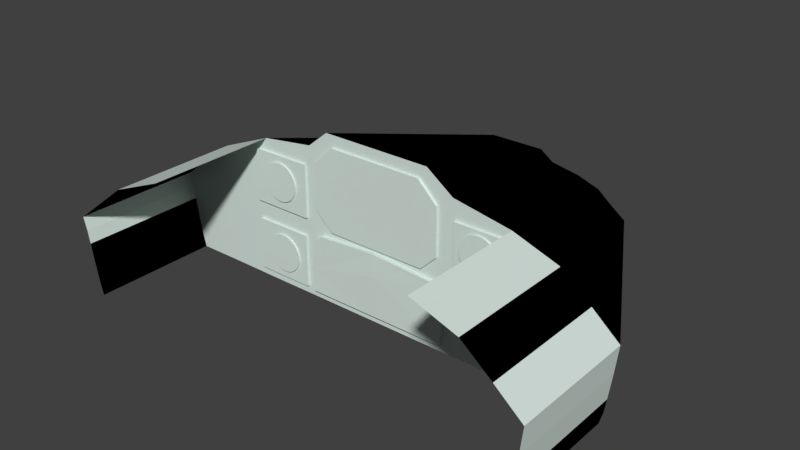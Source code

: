# Source: AndreaCockpit.blend  (saved by Blender 2.78.0; exported with 4.5.12 LTS)
import bpy
from mathutils import Matrix  # noqa: F401  (used for matrix-valued properties, if any)

bpy.ops.wm.read_factory_settings(use_empty=True)
scene = bpy.context.scene
scene.name = 'Scene'

# ---- collections
col_collection_1 = bpy.data.collections.new('Collection 1'); scene.collection.children.link(col_collection_1)

# ---- materials (node trees are filled in below, after node groups)
mat_material = bpy.data.materials.new('Material')
mat_material.alpha_threshold = 0.0
mat_material.use_transparent_shadow = False
mat_material.diffuse_color = (0.6963, 0.8, 0.753, 1.0)
mat_material.roughness = 0.5
mat_material.line_color = (0.0, 0.0, 0.0, 1.0)
mat_outer = bpy.data.materials.new('Outer')
mat_outer.alpha_threshold = 0.0
mat_outer.use_transparent_shadow = False
mat_outer.diffuse_color = (0.0, 0.0, 0.0, 1.0)
mat_outer.roughness = 0.5

# ---- material node trees

# ---- world
world_world = bpy.data.worlds.new('World'); scene.world = world_world
world_world.color = (0.05088, 0.05088, 0.05088)
world_world.use_sun_shadow = False
world_world.sun_shadow_jitter_overblur = 0.0
world_world.cycles.sampling_method = 'MANUAL'

# ---- meshes
me_cube = bpy.data.meshes.new('Cube')
me_cube.from_pydata([(0.4751, 2.482, -0.5135), (0.8965, -0.09243, -0.9178), (-1.095, -0.09243, -0.9176), (-0.5168, 2.482, -0.5134), (0.5917, 2.482, 0.4701), (0.9823, -0.09243, 1.049), (-1.095, -0.09243, 1.075), (-0.4471, 2.482, 0.4828), (0.4149, 2.482, 0.5972), (0.6287, -0.09243, 1.303), (-0.8193, -0.09243, 1.303), (-0.3091, 2.482, 0.5972), (0.9846, -0.09243, -0.8141), (0.9822, -0.09243, -0.2718), (0.981, -0.09243, -0.1235), (1.02, -0.09243, 0.1331), (1.017, -0.09243, 0.7916), (-1.183, -0.09243, -0.8134), (-1.183, -0.09243, -0.2779), (-1.183, -0.09243, -0.1182), (-1.16, -0.09243, 0.1252), (-1.158, -0.09243, 0.8223), (0.9856, 2.482, -0.5129), (1.77, -0.09243, -0.9166), (0.9691, 2.482, 0.4017), (1.737, -0.09243, 0.9126), (1.767, -0.09243, -0.814), (1.764, -0.09243, -0.2729), (1.764, -0.09243, -0.1214), (1.768, -0.09243, 0.1227), (1.764, -0.09243, 0.7896), (1.226, 2.482, -0.5153), (2.251, -0.09243, -0.9214), (1.265, 2.482, 0.2993), (2.328, -0.09243, 0.7077), (2.251, -0.09243, -0.6547), (2.251, -0.09243, -0.388), (2.251, -0.09243, -0.1214), (2.251, -0.09243, 0.1453), (2.245, -0.09243, 0.6101), (1.419, 2.482, -0.5152), (2.636, -0.09243, -0.9212), (1.458, 2.482, 0.142), (2.714, -0.09243, 0.3931), (2.636, -0.09243, -0.707), (2.636, -0.09243, -0.4928), (2.636, -0.09243, -0.2786), (2.636, -0.09243, -0.06441), (2.634, -0.09243, 0.3419), (1.558, 2.482, -0.5162), (2.915, -0.09243, -0.9233), (1.653, 2.482, -0.001666), (3.065, -0.09243, 0.09288), (1.58, 2.482, -0.4329), (1.591, 2.482, -0.3496), (1.603, 2.482, -0.2662), (1.614, 2.482, -0.1829), (1.614, 2.482, -0.01463), (2.96, -0.09243, -0.7566), (2.982, -0.09243, -0.5899), (3.004, -0.09243, -0.4233), (3.026, -0.09243, -0.2566), (-1.81, -0.09243, -0.9195), (-0.8043, 2.482, -0.5144), (-1.81, -0.09243, 0.9769), (-0.8043, 2.482, 0.4339), (-1.959, -0.09243, -0.8134), (-1.959, -0.09243, -0.2763), (-1.959, -0.09243, -0.1196), (-1.96, -0.09243, 0.126), (-1.958, -0.09243, 0.8177), (-2.514, -0.09243, -0.9171), (-1.157, 2.482, -0.5131), (-2.514, -0.09243, 0.6876), (-1.157, 2.482, 0.2892), (-2.514, -0.09243, -0.6619), (-2.514, -0.09243, -0.4066), (-2.514, -0.09243, -0.1514), (-2.514, -0.09243, 0.1038), (-2.514, -0.09243, 0.359), (-3.093, -0.09243, -0.9209), (-1.446, 2.482, -0.515), (-3.297, -0.09243, 0.09288), (-1.548, 2.482, 0.02699), (-3.134, -0.09243, -0.7525), (-3.166, -0.09243, -0.584), (-3.197, -0.09243, -0.4156), (-3.221, -0.09243, -0.2471), (-3.251, -0.09243, -0.07866), (-1.466, 2.482, -0.4308), (-1.482, 2.482, -0.3466), (-1.498, 2.482, -0.2624), (-1.51, 2.482, -0.1781), (-1.525, 2.482, -0.09392), (1.361, -0.09243, 0.7399), (1.411, -0.09243, 0.7351), (1.458, -0.09243, 0.7207), (1.501, -0.09243, 0.6975), (1.539, -0.09243, 0.6662), (1.571, -0.09243, 0.628), (1.594, -0.09243, 0.5845), (1.608, -0.09243, 0.5373), (1.613, -0.09243, 0.4882), (1.608, -0.09243, 0.4391), (1.594, -0.09243, 0.3919), (1.571, -0.09243, 0.3483), (1.539, -0.09243, 0.3102), (1.501, -0.09243, 0.2789), (1.458, -0.09243, 0.2556), (1.411, -0.09243, 0.2413), (1.361, -0.09243, 0.2365), (1.312, -0.09243, 0.2413), (1.265, -0.09243, 0.2556), (1.222, -0.09243, 0.2789), (1.183, -0.09243, 0.3102), (1.152, -0.09243, 0.3483), (1.129, -0.09243, 0.3919), (1.115, -0.09243, 0.4391), (1.11, -0.09243, 0.4882), (1.115, -0.09243, 0.5373), (1.129, -0.09243, 0.5845), (1.152, -0.09243, 0.628), (1.183, -0.09243, 0.6662), (1.222, -0.09243, 0.6975), (1.265, -0.09243, 0.7207), (1.312, -0.09243, 0.7351), (1.361, -0.1439, 0.7399), (1.411, -0.1439, 0.7351), (1.458, -0.1439, 0.7207), (1.501, -0.1439, 0.6975), (1.539, -0.1439, 0.6662), (1.571, -0.1439, 0.628), (1.594, -0.1439, 0.5845), (1.608, -0.1439, 0.5373), (1.613, -0.1439, 0.4882), (1.608, -0.1439, 0.4391), (1.594, -0.1439, 0.3919), (1.571, -0.1439, 0.3483), (1.539, -0.1439, 0.3102), (1.501, -0.1439, 0.2789), (1.458, -0.1439, 0.2556), (1.411, -0.1439, 0.2413), (1.361, -0.1439, 0.2365), (1.312, -0.1439, 0.2413), (1.265, -0.1439, 0.2556), (1.222, -0.1439, 0.2789), (1.183, -0.1439, 0.3102), (1.152, -0.1439, 0.3483), (1.129, -0.1439, 0.3919), (1.115, -0.1439, 0.4391), (1.11, -0.1439, 0.4882), (1.115, -0.1439, 0.5373), (1.129, -0.1439, 0.5845), (1.152, -0.1439, 0.628), (1.183, -0.1439, 0.6662), (1.222, -0.1439, 0.6975), (1.265, -0.1439, 0.7207), (1.312, -0.1439, 0.7351), (1.02, -0.1225, 0.1331), (1.017, -0.1225, 0.7916), (1.768, -0.1225, 0.1227), (1.764, -0.1225, 0.7896), (0.9846, -0.09243, -0.8141), (0.9822, -0.09243, -0.2718), (0.981, -0.09243, -0.1235), (1.767, -0.09243, -0.814), (1.764, -0.09243, -0.2729), (1.764, -0.09243, -0.1214), (0.9846, -0.1225, -0.8141), (0.9822, -0.1225, -0.2718), (0.981, -0.1225, -0.1235), (1.767, -0.1225, -0.814), (1.764, -0.1225, -0.2729), (1.764, -0.1225, -0.1214), (1.514, -0.09243, -0.2725), (1.236, -0.09243, -0.2721), (1.551, -0.09243, -0.3035), (1.582, -0.09243, -0.3413), (1.606, -0.09243, -0.3845), (1.62, -0.09243, -0.4313), (1.625, -0.09243, -0.48), (1.62, -0.09243, -0.5287), (1.606, -0.09243, -0.5755), (1.582, -0.09243, -0.6187), (1.551, -0.09243, -0.6565), (1.514, -0.09243, -0.6876), (1.47, -0.09243, -0.7106), (1.424, -0.09243, -0.7248), (1.375, -0.09243, -0.7296), (1.326, -0.09243, -0.7248), (1.279, -0.09243, -0.7106), (1.236, -0.09243, -0.6876), (1.198, -0.09243, -0.6565), (1.167, -0.09243, -0.6187), (1.144, -0.09243, -0.5755), (1.13, -0.09243, -0.5287), (1.125, -0.09243, -0.48), (1.13, -0.09243, -0.4313), (1.144, -0.09243, -0.3845), (1.167, -0.09243, -0.3413), (1.198, -0.09243, -0.3035), (1.375, -0.09243, -0.2304), (1.424, -0.09243, -0.2352), (1.47, -0.09243, -0.2494), (1.279, -0.09243, -0.2494), (1.326, -0.09243, -0.2352), (1.514, -0.1439, -0.2725), (1.236, -0.1439, -0.2721), (1.551, -0.1439, -0.3035), (1.582, -0.1439, -0.3413), (1.606, -0.1439, -0.3845), (1.62, -0.1439, -0.4313), (1.625, -0.1439, -0.48), (1.62, -0.1439, -0.5287), (1.606, -0.1439, -0.5755), (1.582, -0.1439, -0.6187), (1.551, -0.1439, -0.6565), (1.514, -0.1439, -0.6876), (1.47, -0.1439, -0.7106), (1.424, -0.1439, -0.7248), (1.375, -0.1439, -0.7296), (1.326, -0.1439, -0.7248), (1.279, -0.1439, -0.7106), (1.236, -0.1439, -0.6876), (1.198, -0.1439, -0.6565), (1.167, -0.1439, -0.6187), (1.144, -0.1439, -0.5755), (1.13, -0.1439, -0.5287), (1.125, -0.1439, -0.48), (1.13, -0.1439, -0.4313), (1.144, -0.1439, -0.3845), (1.167, -0.1439, -0.3413), (1.198, -0.1439, -0.3035), (1.375, -0.1439, -0.2304), (1.424, -0.1439, -0.2352), (1.47, -0.1439, -0.2494), (1.279, -0.1439, -0.2494), (1.326, -0.1439, -0.2352), (-1.183, -0.1225, -0.8134), (-1.183, -0.1225, -0.2779), (-1.183, -0.1225, -0.1182), (-1.959, -0.1225, -0.8134), (-1.959, -0.1225, -0.2763), (-1.959, -0.1225, -0.1196), (-1.393, -0.09243, -0.2775), (-1.701, -0.09243, -0.2768), (-1.547, -0.09243, -0.2227), (-1.499, -0.09243, -0.2275), (-1.452, -0.09243, -0.2417), (-1.409, -0.09243, -0.2648), (-1.686, -0.09243, -0.2648), (-1.643, -0.09243, -0.2417), (-1.596, -0.09243, -0.2275), (-1.371, -0.09243, -0.2958), (-1.34, -0.09243, -0.3336), (-1.317, -0.09243, -0.3768), (-1.302, -0.09243, -0.4236), (-1.298, -0.09243, -0.4723), (-1.302, -0.09243, -0.521), (-1.317, -0.09243, -0.5679), (-1.34, -0.09243, -0.611), (-1.371, -0.09243, -0.6488), (-1.409, -0.09243, -0.6799), (-1.452, -0.09243, -0.703), (-1.499, -0.09243, -0.7172), (-1.547, -0.09243, -0.722), (-1.596, -0.09243, -0.7172), (-1.643, -0.09243, -0.703), (-1.686, -0.09243, -0.6799), (-1.724, -0.09243, -0.6488), (-1.755, -0.09243, -0.611), (-1.778, -0.09243, -0.5679), (-1.792, -0.09243, -0.521), (-1.797, -0.09243, -0.4723), (-1.792, -0.09243, -0.4236), (-1.778, -0.09243, -0.3768), (-1.755, -0.09243, -0.3336), (-1.724, -0.09243, -0.2958), (-1.393, -0.1439, -0.2775), (-1.701, -0.1439, -0.2768), (-1.547, -0.1439, -0.2227), (-1.499, -0.1439, -0.2275), (-1.452, -0.1439, -0.2417), (-1.409, -0.1439, -0.2648), (-1.686, -0.1439, -0.2648), (-1.643, -0.1439, -0.2417), (-1.596, -0.1439, -0.2275), (-1.371, -0.1439, -0.2958), (-1.34, -0.1439, -0.3336), (-1.317, -0.1439, -0.3768), (-1.302, -0.1439, -0.4236), (-1.298, -0.1439, -0.4723), (-1.302, -0.1439, -0.521), (-1.317, -0.1439, -0.5679), (-1.34, -0.1439, -0.611), (-1.371, -0.1439, -0.6488), (-1.409, -0.1439, -0.6799), (-1.452, -0.1439, -0.703), (-1.499, -0.1439, -0.7172), (-1.547, -0.1439, -0.722), (-1.596, -0.1439, -0.7172), (-1.643, -0.1439, -0.703), (-1.686, -0.1439, -0.6799), (-1.724, -0.1439, -0.6488), (-1.755, -0.1439, -0.611), (-1.778, -0.1439, -0.5679), (-1.792, -0.1439, -0.521), (-1.797, -0.1439, -0.4723), (-1.792, -0.1439, -0.4236), (-1.778, -0.1439, -0.3768), (-1.755, -0.1439, -0.3336), (-1.724, -0.1439, -0.2958), (-1.559, -0.09243, 0.7338), (-1.51, -0.09243, 0.729), (-1.463, -0.09243, 0.7147), (-1.42, -0.09243, 0.6917), (-1.382, -0.09243, 0.6606), (-1.351, -0.09243, 0.6228), (-1.328, -0.09243, 0.5797), (-1.314, -0.09243, 0.5328), (-1.309, -0.09243, 0.4841), (-1.314, -0.09243, 0.4354), (-1.328, -0.09243, 0.3886), (-1.351, -0.09243, 0.3454), (-1.382, -0.09243, 0.3076), (-1.42, -0.09243, 0.2766), (-1.463, -0.09243, 0.2535), (-1.51, -0.09243, 0.2393), (-1.559, -0.09243, 0.2345), (-1.608, -0.09243, 0.2393), (-1.655, -0.09243, 0.2535), (-1.698, -0.09243, 0.2766), (-1.736, -0.09243, 0.3076), (-1.767, -0.09243, 0.3454), (-1.79, -0.09243, 0.3886), (-1.804, -0.09243, 0.4354), (-1.809, -0.09243, 0.4841), (-1.804, -0.09243, 0.5328), (-1.79, -0.09243, 0.5797), (-1.767, -0.09243, 0.6228), (-1.736, -0.09243, 0.6606), (-1.698, -0.09243, 0.6917), (-1.655, -0.09243, 0.7147), (-1.608, -0.09243, 0.729), (-1.559, -0.1439, 0.7338), (-1.51, -0.1439, 0.729), (-1.463, -0.1439, 0.7147), (-1.42, -0.1439, 0.6917), (-1.382, -0.1439, 0.6606), (-1.351, -0.1439, 0.6228), (-1.328, -0.1439, 0.5797), (-1.314, -0.1439, 0.5328), (-1.309, -0.1439, 0.4841), (-1.314, -0.1439, 0.4354), (-1.328, -0.1439, 0.3886), (-1.351, -0.1439, 0.3454), (-1.382, -0.1439, 0.3076), (-1.42, -0.1439, 0.2766), (-1.463, -0.1439, 0.2535), (-1.51, -0.1439, 0.2393), (-1.559, -0.1439, 0.2345), (-1.608, -0.1439, 0.2393), (-1.655, -0.1439, 0.2535), (-1.698, -0.1439, 0.2766), (-1.736, -0.1439, 0.3076), (-1.767, -0.1439, 0.3454), (-1.79, -0.1439, 0.3886), (-1.804, -0.1439, 0.4354), (-1.809, -0.1439, 0.4841), (-1.804, -0.1439, 0.5328), (-1.79, -0.1439, 0.5797), (-1.767, -0.1439, 0.6228), (-1.736, -0.1439, 0.6606), (-1.698, -0.1439, 0.6917), (-1.655, -0.1439, 0.7147), (-1.608, -0.1439, 0.729), (-1.16, -0.1225, 0.1252), (-1.158, -0.1225, 0.8223), (-1.96, -0.1225, 0.126), (-1.958, -0.1225, 0.8177), (0.6277, -0.09243, 1.054), (-0.8036, -0.09243, 1.071), (0.7881, -0.09243, 0.7948), (-0.9935, -0.09243, 0.82), (0.6466, -0.09243, 0.1318), (-0.8204, -0.09243, 0.1264), (-0.7591, -0.09243, 0.06623), (0.5797, -0.09243, 0.06623), (0.7881, -0.09243, 0.8964), (-0.9935, -0.09243, 0.885), (0.7881, -0.09243, 0.2706), (-0.9935, -0.09243, 0.2962), (0.5316, -0.09243, 1.148), (-0.7254, -0.09243, 1.148), (0.6277, -0.1225, 1.054), (-0.8036, -0.1225, 1.071), (0.7881, -0.1225, 0.7948), (-0.9935, -0.1225, 0.82), (0.6466, -0.1225, 0.1318), (-0.8204, -0.1225, 0.1264), (-0.7591, -0.1225, 0.06623), (0.5797, -0.1225, 0.06623), (0.7881, -0.1225, 0.8964), (-0.9935, -0.1225, 0.885), (0.7881, -0.1225, 0.2706), (-0.9935, -0.1225, 0.2962), (0.5316, -0.1225, 1.148), (-0.7254, -0.1225, 1.148), (-0.02087, 2.482, -0.5134), (-0.09943, -0.09243, -0.9177), (-0.09912, -0.09243, -0.8138), (-0.1009, -0.09243, 0.01239), (-1.019, -0.09243, -0.9176), (-1.043, -0.09243, -0.8136), (-1.071, -0.09243, -0.5114), (0.4386, 2.482, -0.5135), (0.8231, -0.09243, -0.9178), (0.8709, -0.09243, -0.8141), (0.9024, -0.09243, -0.5118), (-1.005, -0.09243, -0.1039), (-0.9036, -0.09243, -0.03203), (-1.071, -0.09243, -0.0333), (0.8469, -0.09243, -0.1092), (0.9173, -0.09243, -0.09658), (0.7522, -0.09243, -0.03508), (0.8709, -0.1439, -0.8141), (-0.09912, -0.1439, -0.8138), (0.9024, -0.1439, -0.5118), (-0.1003, -0.1509, -0.2748), (-0.1009, -0.1439, 0.01239), (-1.043, -0.1439, -0.8136), (-1.071, -0.1439, -0.5114), (-1.005, -0.1439, -0.1039), (-0.9036, -0.1439, -0.03203), (0.7522, -0.1439, -0.03508), (0.8469, -0.1439, -0.1092), (1.737, -1.757, 0.9126), (2.328, -1.757, 0.7077), (2.714, -1.757, 0.3931), (2.915, -1.757, -0.9233), (3.065, -1.757, 0.09288), (2.96, -1.757, -0.7566), (2.982, -1.757, -0.5899), (3.004, -1.757, -0.4233), (3.026, -1.757, -0.2566), (-1.81, -1.757, 0.9769), (-2.514, -1.757, 0.6876), (-3.093, -1.757, -0.9209), (-3.297, -1.757, 0.09288), (-3.134, -1.757, -0.7525), (-3.166, -1.757, -0.584), (-3.197, -1.757, -0.4156), (-3.221, -1.757, -0.2471), (-3.251, -1.757, -0.07866)], [(102, 118)], [(6, 381, 393, 392, 380, 5, 9, 10), (5, 16, 30, 25), (16, 5, 380, 388, 382), (6, 7, 65, 64), (8, 11, 10, 9), (5, 4, 8, 9), (7, 6, 10, 11), (11, 8, 4, 24, 33, 42, 51, 57, 56, 55, 54, 53, 49, 40, 31, 22, 0, 415, 408, 3, 63, 72, 81, 89, 90, 91, 92, 93, 83, 74, 65, 7), (19, 20, 69, 68), (18, 19, 68, 67, 245, 250, 251, 252, 246, 247, 248, 249, 244), (17, 18, 244, 253, 254, 255, 256, 257, 258, 259, 260, 261, 262, 263, 264, 265, 266, 267, 268, 269, 270, 271, 272, 273, 274, 275, 276, 277, 245, 67, 66), (412, 413, 17, 2), (413, 414, 18, 17), (13, 14, 423, 422, 418), (410, 417, 425, 426), (15, 16, 382, 390, 384), (27, 28, 167, 166), (12, 1, 23, 26), (27, 26, 35, 36), (25, 30, 39, 34), (26, 23, 32, 35), (23, 22, 31, 32), (14, 13, 163, 164), (15, 14, 28, 29), (16, 118, 119, 120, 121, 122, 123, 124, 125, 94, 95, 96, 97, 98, 99, 100, 101, 102, 30), (1, 0, 22, 23), (4, 5, 25, 24), (37, 36, 45, 46), (33, 34, 43, 42), (36, 35, 44, 45), (34, 39, 48, 43), (35, 32, 41, 44), (24, 25, 34, 33), (28, 27, 36, 37), (29, 28, 37, 38), (30, 29, 38, 39), (48, 47, 61, 52), (47, 46, 60, 61), (46, 45, 59, 60), (38, 37, 46, 47), (39, 38, 47, 48), (32, 31, 40, 41), (57, 51, 52), (49, 53, 58, 50), (53, 54, 59, 58), (54, 55, 60, 59), (55, 56, 61, 60), (56, 57, 52, 61), (41, 40, 49, 50), (44, 41, 50, 58), (43, 48, 52), (45, 44, 58, 59), (42, 43, 52, 51), (70, 64, 73, 79), (69, 70, 79, 78), (63, 62, 71, 72), (68, 69, 78, 77), (20, 21, 320, 321, 322, 323, 324, 325, 326, 327, 328, 329, 330, 331, 332, 333, 334, 335, 336, 70, 69), (3, 2, 62, 63), (21, 6, 64, 70), (2, 17, 66, 62), (73, 74, 83, 82), (79, 73, 82, 88), (78, 79, 88, 87), (64, 65, 74, 73), (62, 66, 75, 71), (66, 67, 76, 75), (67, 68, 77, 76), (88, 82, 83, 93), (80, 84, 89, 81), (84, 85, 90, 89), (85, 86, 91, 90), (86, 87, 92, 91), (87, 88, 93, 92), (71, 75, 84, 80), (75, 76, 85, 84), (76, 77, 86, 85), (77, 78, 87, 86), (72, 71, 80, 81), (30, 102, 103, 104, 105, 106, 107, 108, 109, 110, 111, 112, 113, 114, 115, 116, 117, 118, 16, 15, 29), (110, 109, 141, 142), (150, 149, 148, 147, 146, 145, 144, 143, 142, 141, 140, 139, 138, 137, 136, 135, 134, 133, 132, 131, 130, 129, 128, 127, 126, 157, 156, 155, 154, 153, 152, 151), (97, 96, 128, 129), (124, 123, 155, 156), (111, 110, 142, 143), (98, 97, 129, 130), (125, 124, 156, 157), (112, 111, 143, 144), (99, 98, 130, 131), (94, 125, 157, 126), (113, 112, 144, 145), (100, 99, 131, 132), (114, 113, 145, 146), (101, 100, 132, 133), (115, 114, 146, 147), (102, 101, 133, 134), (116, 115, 147, 148), (103, 102, 134, 135), (117, 116, 148, 149), (104, 103, 135, 136), (118, 117, 149, 150), (105, 104, 136, 137), (119, 118, 150, 151), (106, 105, 137, 138), (120, 119, 151, 152), (107, 106, 138, 139), (121, 120, 152, 153), (108, 107, 139, 140), (95, 94, 126, 127), (122, 121, 153, 154), (109, 108, 140, 141), (96, 95, 127, 128), (123, 122, 154, 155), (16, 159, 161, 30), (29, 160, 158, 15), (15, 158, 159, 16), (30, 161, 160, 29), (163, 162, 165, 166, 174, 176, 177, 178, 179, 180, 181, 182, 183, 184, 185, 186, 187, 188, 189, 190, 191, 192, 193, 194, 195, 196, 197, 198, 199, 200, 175), (164, 163, 175, 204, 205, 201, 202, 203, 174, 166, 167), (28, 14, 164, 167), (13, 12, 162, 163), (26, 27, 166, 165), (12, 26, 165, 162), (167, 164, 170, 173), (162, 165, 171, 168), (165, 166, 172, 171), (163, 162, 168, 169), (167, 173, 172, 166), (163, 169, 170, 164), (180, 179, 211, 212), (193, 192, 224, 225), (207, 232, 231, 230, 229, 228, 227, 226, 225, 224, 223, 222, 221, 220, 219, 218, 217, 216, 215, 214, 213, 212, 211, 210, 209, 208, 206), (206, 235, 234, 233, 237, 236, 207), (201, 205, 237, 233), (194, 193, 225, 226), (181, 180, 212, 213), (195, 194, 226, 227), (182, 181, 213, 214), (196, 195, 227, 228), (183, 182, 214, 215), (197, 196, 228, 229), (184, 183, 215, 216), (198, 197, 229, 230), (185, 184, 216, 217), (199, 198, 230, 231), (186, 185, 217, 218), (200, 199, 231, 232), (187, 186, 218, 219), (175, 200, 232, 207), (188, 187, 219, 220), (202, 201, 233, 234), (189, 188, 220, 221), (176, 174, 206, 208), (203, 202, 234, 235), (190, 189, 221, 222), (177, 176, 208, 209), (174, 203, 235, 206), (191, 190, 222, 223), (178, 177, 209, 210), (204, 175, 207, 236), (192, 191, 223, 224), (179, 178, 210, 211), (205, 204, 236, 237), (67, 66, 241, 242), (18, 19, 240, 239), (68, 19, 240, 243), (68, 67, 242, 243), (66, 17, 238, 241), (17, 18, 239, 238), (255, 254, 288, 289), (268, 267, 301, 302), (278, 283, 282, 281, 280, 286, 285, 284, 279), (279, 311, 310, 309, 308, 307, 306, 305, 304, 303, 302, 301, 300, 299, 298, 297, 296, 295, 294, 293, 292, 291, 290, 289, 288, 287, 278), (269, 268, 302, 303), (256, 255, 289, 290), (270, 269, 303, 304), (257, 256, 290, 291), (271, 270, 304, 305), (258, 257, 291, 292), (247, 246, 280, 281), (272, 271, 305, 306), (259, 258, 292, 293), (248, 247, 281, 282), (273, 272, 306, 307), (260, 259, 293, 294), (249, 248, 282, 283), (274, 273, 307, 308), (261, 260, 294, 295), (244, 249, 283, 278), (275, 274, 308, 309), (262, 261, 295, 296), (250, 245, 279, 284), (276, 275, 309, 310), (263, 262, 296, 297), (251, 250, 284, 285), (277, 276, 310, 311), (264, 263, 297, 298), (252, 251, 285, 286), (245, 277, 311, 279), (265, 264, 298, 299), (246, 252, 286, 280), (266, 265, 299, 300), (253, 244, 278, 287), (267, 266, 300, 301), (254, 253, 287, 288), (70, 336, 337, 338, 339, 340, 341, 342, 343, 312, 313, 314, 315, 316, 317, 318, 319, 320, 21), (315, 314, 346, 347), (352, 351, 350, 349, 348, 347, 346, 345, 344, 375, 374, 373, 372, 371, 370, 369, 368, 367, 366, 365, 364, 363, 362, 361, 360, 359, 358, 357, 356, 355, 354, 353), (342, 341, 373, 374), (329, 328, 360, 361), (316, 315, 347, 348), (343, 342, 374, 375), (330, 329, 361, 362), (317, 316, 348, 349), (312, 343, 375, 344), (331, 330, 362, 363), (318, 317, 349, 350), (332, 331, 363, 364), (319, 318, 350, 351), (333, 332, 364, 365), (320, 319, 351, 352), (334, 333, 365, 366), (321, 320, 352, 353), (335, 334, 366, 367), (322, 321, 353, 354), (336, 335, 367, 368), (323, 322, 354, 355), (337, 336, 368, 369), (324, 323, 355, 356), (338, 337, 369, 370), (325, 324, 356, 357), (339, 338, 370, 371), (326, 325, 357, 358), (313, 312, 344, 345), (340, 339, 371, 372), (327, 326, 358, 359), (314, 313, 345, 346), (341, 340, 372, 373), (328, 327, 359, 360), (20, 69, 378, 376), (21, 20, 376, 377), (70, 21, 377, 379), (69, 70, 379, 378), (389, 383, 397, 403), (393, 381, 395, 407), (383, 389, 381, 6, 21), (381, 389, 403, 395), (385, 391, 383, 21, 20), (392, 393, 407, 406), (399, 400, 401, 398), (396, 402, 394, 395, 403, 397), (398, 404, 396, 397, 405, 399), (394, 406, 407, 395), (390, 382, 396, 404), (385, 386, 400, 399), (383, 391, 405, 397), (386, 387, 401, 400), (391, 385, 399, 405), (387, 384, 398, 401), (384, 390, 404, 398), (382, 388, 402, 396), (380, 392, 406, 394), (388, 380, 394, 402), (169, 168, 171, 172, 173, 170), (159, 158, 160, 161), (377, 376, 378, 379), (239, 240, 243, 242, 241, 238), (14, 15, 384, 387, 386, 385, 20, 19, 421, 420, 411, 424, 423), (414, 413, 430, 431), (416, 417, 410, 409), (415, 416, 409, 408), (424, 411, 429, 434), (409, 410, 413, 412), (412, 2, 3, 408, 409), (0, 1, 416, 415), (1, 12, 417, 416), (12, 13, 418, 417), (419, 420, 421), (414, 419, 421, 19, 18), (422, 423, 424), (419, 414, 431, 432), (428, 429, 433, 432, 431), (425, 427, 428, 426), (426, 428, 431, 430), (427, 435, 434, 429, 428), (420, 419, 432, 433), (413, 410, 426, 430), (411, 420, 433, 429), (418, 422, 435, 427), (417, 418, 427, 425), (422, 424, 434, 435), (58, 50, 439, 441), (80, 84, 449, 447), (59, 58, 441, 442), (61, 444, 440, 52), (84, 85, 450, 449), (34, 437, 436, 25), (59, 442, 443, 60), (85, 86, 451, 450), (34, 43, 438, 437), (60, 443, 444, 61), (86, 87, 452, 451), (52, 440, 438, 43), (82, 73, 446, 448), (88, 453, 452, 87), (82, 448, 453, 88), (64, 445, 446, 73)])
me_cube.polygons.foreach_set('material_index', [0, 0, 0, 1, 1, 1, 1, 1, 0, 0, 0, 0, 0, 0, 0, 0, 0, 0, 0, 0, 0, 1, 0, 0, 0, 1, 1, 0, 1, 0, 0, 0, 1, 0, 0, 0, 0, 0, 0, 0, 0, 1, 1, 1, 1, 1, 1, 1, 1, 0, 0, 0, 1, 0, 0, 1, 0, 0, 1, 0, 0, 1, 0, 0, 1, 0, 0, 0, 1, 1, 1, 1, 1, 1, 0, 0, 0, 0, 1, 0, 0, 0, 0, 0, 0, 0, 0, 0, 0, 0, 0, 0, 0, 0, 0, 0, 0, 0, 0, 0, 0, 0, 0, 0, 0, 0, 0, 0, 0, 0, 0, 0, 0, 0, 0, 0, 0, 0, 0, 0, 0, 0, 0, 0, 0, 0, 0, 0, 0, 0, 0, 0, 0, 0, 0, 0, 0, 0, 0, 0, 0, 0, 0, 0, 0, 0, 0, 0, 0, 0, 0, 0, 0, 0, 0, 0, 0, 0, 0, 0, 0, 0, 0, 0, 0, 0, 0, 0, 0, 0, 0, 0, 0, 0, 0, 0, 0, 0, 0, 0, 0, 0, 0, 0, 0, 0, 0, 0, 0, 0, 0, 0, 0, 0, 0, 0, 0, 0, 0, 0, 0, 0, 0, 0, 0, 0, 0, 0, 0, 0, 0, 0, 0, 0, 0, 0, 0, 0, 0, 0, 0, 0, 0, 0, 0, 0, 0, 0, 0, 0, 0, 0, 0, 0, 0, 0, 0, 0, 0, 0, 0, 0, 0, 0, 0, 0, 0, 0, 0, 0, 0, 0, 0, 0, 0, 0, 0, 0, 0, 0, 0, 0, 0, 0, 0, 0, 0, 0, 0, 0, 1, 0, 0, 0, 1, 0, 0, 0, 0, 0, 0, 0, 0, 0, 0, 0, 0, 0, 0, 0, 0, 1, 1, 1, 0, 1, 0, 0, 1, 1, 0, 1, 0, 1, 0, 0, 0])
_uv = me_cube.uv_layers.new(name='UVMap')
_uv.uv.foreach_set('vector', [0.3798, 0.3974, 0.4151, 0.3967, 0.4246, 0.4112, 0.577, 0.4112, 0.5886, 0.3934, 0.6316, 0.3926, 0.5888, 0.4405, 0.4132, 0.4405, 0.6316, 0.3926, 0.6358, 0.3439, 0.7264, 0.3435, 0.7231, 0.3667, 0.6358, 0.3439, 0.6316, 0.3926, 0.5886, 0.3934, 0.6081, 0.3637, 0.6081, 0.3445, 0.08631, 0.3168, 0.2675, 0.5167, 0.2457, 0.5408, 0.04196, 0.4233, 0.3228, 0.4749, 0.2756, 0.4983, 0.1036, 0.2709, 0.2567, 0.06973, 0.3037, 0.05426, 0.3398, 0.4792, 0.3228, 0.4749, 0.2567, 0.06973, 0.2675, 0.5167, 0.08631, 0.3168, 0.1036, 0.2709, 0.2756, 0.4983, 0.2756, 0.4983, 0.3228, 0.4749, 0.3398, 0.4792, 0.3717, 0.4739, 0.3993, 0.4755, 0.422, 0.488, 0.6284, 0.5309, 0.4427, 0.5065, 0.442, 0.539, 0.4405, 0.5529, 0.4388, 0.5664, 0.4372, 0.5792, 0.4348, 0.5904, 0.4235, 0.592, 0.408, 0.5958, 0.3895, 0.6033, 0.3543, 0.6219, 0.3512, 0.6233, 0.3167, 0.6383, 0.2922, 0.649, 0.2682, 0.6586, 0.2433, 0.6649, 0.224, 0.6696, 0.2216, 0.661, 0.2194, 0.652, 0.2172, 0.6428, 0.2151, 0.6334, 0.2127, 0.6248, 0.2091, 0.6127, 0.2274, 0.5722, 0.2457, 0.5408, 0.2675, 0.5167, 0.3692, 0.1721, 0.3719, 0.218, 0.2749, 0.2182, 0.2751, 0.1718, 0.3692, 0.1419, 0.3692, 0.1721, 0.2751, 0.1718, 0.2751, 0.1422, 0.3064, 0.1421, 0.3082, 0.1444, 0.3134, 0.1488, 0.3191, 0.1514, 0.325, 0.1524, 0.3309, 0.1514, 0.3366, 0.1488, 0.3418, 0.1444, 0.3437, 0.142, 0.3692, 0.0408, 0.3692, 0.1419, 0.3437, 0.142, 0.3464, 0.1385, 0.3501, 0.1314, 0.3529, 0.1233, 0.3547, 0.1144, 0.3552, 0.1052, 0.3547, 0.09602, 0.3529, 0.08718, 0.3501, 0.07903, 0.3464, 0.07189, 0.3418, 0.06602, 0.3366, 0.06167, 0.3309, 0.05898, 0.325, 0.05808, 0.3191, 0.05898, 0.3134, 0.06167, 0.3082, 0.06602, 0.3036, 0.07189, 0.2998, 0.07903, 0.297, 0.08718, 0.2953, 0.09602, 0.2947, 0.1052, 0.2953, 0.1144, 0.297, 0.1233, 0.2998, 0.1314, 0.3036, 0.1385, 0.3064, 0.1421, 0.2751, 0.1422, 0.2751, 0.04081, 0.389, 0.02113, 0.3861, 0.04077, 0.3692, 0.0408, 0.3798, 0.02114, 0.3861, 0.04077, 0.3827, 0.09784, 0.3692, 0.1419, 0.3692, 0.0408, 0.6316, 0.1431, 0.6315, 0.1711, 0.6237, 0.1762, 0.6152, 0.1738, 0.622, 0.09776, 0.5005, 0.04074, 0.6181, 0.04068, 0.6181, 0.04068, 0.5005, 0.04074, 0.6362, 0.2195, 0.6358, 0.3439, 0.6081, 0.3445, 0.6081, 0.2455, 0.5909, 0.2193, 0.7264, 0.1429, 0.7264, 0.1715, 0.7264, 0.1715, 0.7264, 0.1429, 0.6319, 0.04067, 0.6212, 0.0211, 0.7271, 0.02133, 0.7268, 0.0407, 0.7264, 0.1429, 0.7268, 0.0407, 0.7854, 0.07078, 0.7854, 0.1211, 0.7231, 0.3667, 0.7264, 0.3435, 0.7847, 0.3096, 0.7948, 0.3281, 0.7268, 0.0407, 0.7271, 0.02133, 0.7854, 0.02042, 0.7854, 0.07078, 0.5162, 0.9304, 0.3895, 0.6033, 0.408, 0.5958, 0.5591, 0.9046, 0.6315, 0.1711, 0.6316, 0.1431, 0.6316, 0.1431, 0.6315, 0.1711, 0.6362, 0.2195, 0.6315, 0.1711, 0.7264, 0.1715, 0.7269, 0.2176, 0.6358, 0.3439, 0.6471, 0.2866, 0.6477, 0.2959, 0.6494, 0.3048, 0.6522, 0.313, 0.656, 0.3202, 0.6606, 0.3261, 0.6659, 0.3305, 0.6716, 0.3332, 0.6776, 0.3341, 0.6836, 0.3332, 0.6893, 0.3305, 0.6946, 0.3261, 0.6992, 0.3202, 0.703, 0.313, 0.7058, 0.3048, 0.7075, 0.2959, 0.7081, 0.2866, 0.7264, 0.3435, 0.4298, 0.9711, 0.3543, 0.6219, 0.3895, 0.6033, 0.5162, 0.9304, 0.3398, 0.4792, 0.3037, 0.05426, 0.3876, 0.01743, 0.3717, 0.4739, 0.7854, 0.1715, 0.7854, 0.1211, 0.8322, 0.1013, 0.8322, 0.1418, 0.3993, 0.4755, 0.4568, 8.207e-05, 0.509, 8.207e-05, 0.422, 0.488, 0.7854, 0.1211, 0.7854, 0.07078, 0.8322, 0.0609, 0.8322, 0.1013, 0.7948, 0.3281, 0.7847, 0.3096, 0.8319, 0.259, 0.8416, 0.2686, 0.7854, 0.07078, 0.7854, 0.02042, 0.8322, 0.02045, 0.8322, 0.0609, 0.3717, 0.4739, 0.3876, 0.01743, 0.4568, 8.207e-05, 0.3993, 0.4755, 0.7264, 0.1715, 0.7264, 0.1429, 0.7854, 0.1211, 0.7854, 0.1715, 0.7269, 0.2176, 0.7264, 0.1715, 0.7854, 0.1715, 0.7854, 0.2218, 0.7264, 0.3435, 0.7269, 0.2176, 0.7854, 0.2218, 0.7847, 0.3096, 0.8319, 0.259, 0.8322, 0.1822, 0.8794, 0.146, 0.8841, 0.2119, 0.8322, 0.1822, 0.8322, 0.1418, 0.8767, 0.1145, 0.8794, 0.146, 0.8322, 0.1418, 0.8322, 0.1013, 0.874, 0.08301, 0.8767, 0.1145, 0.7854, 0.2218, 0.7854, 0.1715, 0.8322, 0.1418, 0.8322, 0.1822, 0.7847, 0.3096, 0.7854, 0.2218, 0.8322, 0.1822, 0.8319, 0.259, 0.5591, 0.9046, 0.408, 0.5958, 0.4235, 0.592, 0.5929, 0.8825, 0.6258, 0.5355, 0.6284, 0.5309, 0.9003, 0.5352, 0.4348, 0.5904, 0.4372, 0.5792, 0.6311, 0.8395, 0.6201, 0.8635, 0.4372, 0.5792, 0.4388, 0.5664, 0.6397, 0.8176, 0.6311, 0.8395, 0.4388, 0.5664, 0.4405, 0.5529, 0.6481, 0.7959, 0.6397, 0.8176, 0.4405, 0.5529, 0.442, 0.539, 0.6565, 0.7741, 0.6481, 0.7959, 0.442, 0.539, 0.4427, 0.5065, 0.6737, 0.7279, 0.6565, 0.7741, 0.5929, 0.8825, 0.4235, 0.592, 0.4348, 0.5904, 0.6201, 0.8635, 0.8322, 0.0609, 0.8322, 0.02045, 0.8659, 0.02006, 0.8713, 0.05154, 0.8416, 0.2686, 0.8319, 0.259, 0.8841, 0.2119, 0.8322, 0.1013, 0.8322, 0.0609, 0.8713, 0.05154, 0.874, 0.08301, 0.422, 0.488, 0.509, 8.207e-05, 0.5565, 0.001954, 0.4462, 0.5017, 0.2752, 0.3488, 0.2932, 0.3789, 0.2078, 0.3243, 0.2078, 0.2622, 0.2749, 0.2182, 0.2752, 0.3488, 0.2078, 0.2622, 0.2078, 0.214, 0.2682, 0.6586, 0.1587, 0.9631, 0.09594, 0.9236, 0.2433, 0.6649, 0.2751, 0.1718, 0.2749, 0.2182, 0.2078, 0.214, 0.2078, 0.1658, 0.3719, 0.218, 0.3721, 0.3497, 0.3538, 0.2858, 0.3532, 0.2766, 0.3515, 0.2678, 0.3487, 0.2596, 0.345, 0.2525, 0.3404, 0.2466, 0.3351, 0.2423, 0.3295, 0.2396, 0.3236, 0.2387, 0.3177, 0.2396, 0.312, 0.2423, 0.3067, 0.2466, 0.3022, 0.2525, 0.2984, 0.2596, 0.2956, 0.2678, 0.2939, 0.2766, 0.2933, 0.2858, 0.2752, 0.3488, 0.2749, 0.2182, 0.2922, 0.649, 0.2258, 0.9905, 0.1587, 0.9631, 0.2682, 0.6586, 0.3721, 0.3497, 0.3798, 0.3974, 0.2932, 0.3789, 0.2752, 0.3488, 0.3798, 0.02114, 0.3692, 0.0408, 0.2751, 0.04081, 0.2932, 0.02077, 0.009503, 0.5511, 0.2274, 0.5722, 0.2091, 0.6127, 8.207e-05, 0.7515, 0.2078, 0.2622, 0.2078, 0.3243, 0.1129, 0.2119, 0.1185, 0.1796, 0.2078, 0.214, 0.2078, 0.2622, 0.1185, 0.1796, 0.122, 0.1477, 0.04196, 0.4233, 0.2457, 0.5408, 0.2274, 0.5722, 0.009503, 0.5511, 0.2932, 0.02077, 0.2751, 0.04081, 0.2078, 0.06943, 0.2078, 0.02123, 0.2751, 0.04081, 0.2751, 0.1422, 0.2078, 0.1176, 0.2078, 0.06943, 0.2751, 0.1422, 0.2751, 0.1718, 0.2078, 0.1658, 0.2078, 0.1176, 0.007984, 0.7748, 8.207e-05, 0.7515, 0.2091, 0.6127, 0.2127, 0.6248, 0.04176, 0.8793, 0.03436, 0.8586, 0.2216, 0.661, 0.224, 0.6696, 0.03436, 0.8586, 0.02753, 0.8378, 0.2194, 0.652, 0.2216, 0.661, 0.02753, 0.8378, 0.02077, 0.8169, 0.2172, 0.6428, 0.2194, 0.652, 0.02077, 0.8169, 0.01446, 0.7959, 0.2151, 0.6334, 0.2172, 0.6428, 0.01446, 0.7959, 0.007984, 0.7748, 0.2127, 0.6248, 0.2151, 0.6334, 0.2078, 0.02123, 0.2078, 0.06943, 0.1326, 0.05232, 0.1376, 0.02051, 0.2078, 0.06943, 0.2078, 0.1176, 0.1288, 0.08413, 0.1326, 0.05232, 0.2078, 0.1176, 0.2078, 0.1658, 0.125, 0.1159, 0.1288, 0.08413, 0.2078, 0.1658, 0.2078, 0.214, 0.122, 0.1477, 0.125, 0.1159, 0.2433, 0.6649, 0.09594, 0.9236, 0.04176, 0.8793, 0.224, 0.6696, 0.7264, 0.3435, 0.7081, 0.2866, 0.7075, 0.2773, 0.7058, 0.2684, 0.703, 0.2602, 0.6992, 0.253, 0.6946, 0.2471, 0.6893, 0.2427, 0.6836, 0.24, 0.6776, 0.2391, 0.6716, 0.24, 0.6659, 0.2427, 0.6606, 0.2471, 0.656, 0.253, 0.6522, 0.2602, 0.6494, 0.2684, 0.6477, 0.2773, 0.6471, 0.2866, 0.6358, 0.3439, 0.6362, 0.2195, 0.7269, 0.2176, 0.6776, 0.2391, 0.6836, 0.24, 0.6836, 0.24, 0.6776, 0.2391, 0.6471, 0.2866, 0.6477, 0.2773, 0.6494, 0.2684, 0.6522, 0.2602, 0.656, 0.253, 0.6606, 0.2471, 0.6659, 0.2427, 0.6716, 0.24, 0.6776, 0.2391, 0.6836, 0.24, 0.6893, 0.2427, 0.6945, 0.2471, 0.6992, 0.253, 0.703, 0.2602, 0.7058, 0.2684, 0.7075, 0.2773, 0.7081, 0.2866, 0.7075, 0.2959, 0.7058, 0.3048, 0.703, 0.313, 0.6992, 0.3202, 0.6945, 0.3261, 0.6893, 0.3305, 0.6836, 0.3332, 0.6776, 0.3341, 0.6716, 0.3332, 0.6659, 0.3305, 0.6606, 0.3261, 0.656, 0.3202, 0.6522, 0.313, 0.6494, 0.3048, 0.6477, 0.2959, 0.6946, 0.3261, 0.6893, 0.3305, 0.6893, 0.3305, 0.6945, 0.3261, 0.6659, 0.3305, 0.6606, 0.3261, 0.6606, 0.3261, 0.6659, 0.3305, 0.6716, 0.24, 0.6776, 0.2391, 0.6776, 0.2391, 0.6716, 0.24, 0.6992, 0.3202, 0.6946, 0.3261, 0.6945, 0.3261, 0.6992, 0.3202, 0.6716, 0.3332, 0.6659, 0.3305, 0.6659, 0.3305, 0.6716, 0.3332, 0.6659, 0.2427, 0.6716, 0.24, 0.6716, 0.24, 0.6659, 0.2427, 0.703, 0.313, 0.6992, 0.3202, 0.6992, 0.3202, 0.703, 0.313, 0.6776, 0.3341, 0.6716, 0.3332, 0.6716, 0.3332, 0.6776, 0.3341, 0.6606, 0.2471, 0.6659, 0.2427, 0.6659, 0.2427, 0.6606, 0.2471, 0.7058, 0.3048, 0.703, 0.313, 0.703, 0.313, 0.7058, 0.3048, 0.656, 0.253, 0.6606, 0.2471, 0.6606, 0.2471, 0.656, 0.253, 0.7075, 0.2959, 0.7058, 0.3048, 0.7058, 0.3048, 0.7075, 0.2959, 0.6522, 0.2602, 0.656, 0.253, 0.656, 0.253, 0.6522, 0.2602, 0.7081, 0.2866, 0.7075, 0.2959, 0.7075, 0.2959, 0.7081, 0.2866, 0.6494, 0.2684, 0.6522, 0.2602, 0.6522, 0.2602, 0.6494, 0.2684, 0.7075, 0.2773, 0.7081, 0.2866, 0.7081, 0.2866, 0.7075, 0.2773, 0.6477, 0.2773, 0.6494, 0.2684, 0.6494, 0.2684, 0.6477, 0.2773, 0.7058, 0.2684, 0.7075, 0.2773, 0.7075, 0.2773, 0.7058, 0.2684, 0.6471, 0.2866, 0.6477, 0.2773, 0.6477, 0.2773, 0.6471, 0.2866, 0.703, 0.2602, 0.7058, 0.2684, 0.7058, 0.2684, 0.703, 0.2602, 0.6477, 0.2959, 0.6471, 0.2866, 0.6471, 0.2866, 0.6477, 0.2959, 0.6992, 0.253, 0.703, 0.2602, 0.703, 0.2602, 0.6992, 0.253, 0.6494, 0.3048, 0.6477, 0.2959, 0.6477, 0.2959, 0.6494, 0.3048, 0.6946, 0.2471, 0.6992, 0.253, 0.6992, 0.253, 0.6945, 0.2471, 0.6522, 0.313, 0.6494, 0.3048, 0.6494, 0.3048, 0.6522, 0.313, 0.6893, 0.2427, 0.6946, 0.2471, 0.6945, 0.2471, 0.6893, 0.2427, 0.6836, 0.3332, 0.6776, 0.3341, 0.6776, 0.3341, 0.6836, 0.3332, 0.656, 0.3202, 0.6522, 0.313, 0.6522, 0.313, 0.656, 0.3202, 0.6836, 0.24, 0.6893, 0.2427, 0.6893, 0.2427, 0.6836, 0.24, 0.6893, 0.3305, 0.6836, 0.3332, 0.6836, 0.3332, 0.6893, 0.3305, 0.6606, 0.3261, 0.656, 0.3202, 0.656, 0.3202, 0.6606, 0.3261, 0.6358, 0.3439, 0.6358, 0.3439, 0.7264, 0.3435, 0.7264, 0.3435, 0.7269, 0.2176, 0.7269, 0.2176, 0.6362, 0.2195, 0.6362, 0.2195, 0.6362, 0.2195, 0.6362, 0.2195, 0.6358, 0.3439, 0.6358, 0.3439, 0.7264, 0.3435, 0.7264, 0.3435, 0.7269, 0.2176, 0.7269, 0.2176, 0.6316, 0.1431, 0.6319, 0.04067, 0.7268, 0.0407, 0.7264, 0.1429, 0.696, 0.1429, 0.7006, 0.1371, 0.7044, 0.13, 0.7072, 0.1218, 0.7089, 0.113, 0.7095, 0.1038, 0.7089, 0.09457, 0.7072, 0.08573, 0.7044, 0.07758, 0.7006, 0.07044, 0.696, 0.06458, 0.6908, 0.06022, 0.6851, 0.05754, 0.6792, 0.05663, 0.6733, 0.05754, 0.6676, 0.06022, 0.6624, 0.06458, 0.6578, 0.07044, 0.6541, 0.07758, 0.6513, 0.08573, 0.6495, 0.09457, 0.649, 0.1038, 0.6495, 0.113, 0.6513, 0.1218, 0.6541, 0.13, 0.6578, 0.1371, 0.6624, 0.143, 0.6315, 0.1711, 0.6316, 0.1431, 0.6624, 0.143, 0.6676, 0.1473, 0.6733, 0.15, 0.6792, 0.1509, 0.6851, 0.15, 0.6908, 0.1473, 0.696, 0.1429, 0.7264, 0.1429, 0.7264, 0.1715, 0.7264, 0.1715, 0.6315, 0.1711, 0.6315, 0.1711, 0.7264, 0.1715, 0.6316, 0.1431, 0.6319, 0.04067, 0.6319, 0.04067, 0.6316, 0.1431, 0.7268, 0.0407, 0.7264, 0.1429, 0.7264, 0.1429, 0.7268, 0.0407, 0.6319, 0.04067, 0.7268, 0.0407, 0.7268, 0.0407, 0.6319, 0.04067, 0.7264, 0.1715, 0.6315, 0.1711, 0.6315, 0.1711, 0.7264, 0.1715, 0.6319, 0.04067, 0.7268, 0.0407, 0.7268, 0.0407, 0.6319, 0.04067, 0.7268, 0.0407, 0.7264, 0.1429, 0.7264, 0.1429, 0.7268, 0.0407, 0.6316, 0.1431, 0.6319, 0.04067, 0.6319, 0.04067, 0.6316, 0.1431, 0.7264, 0.1715, 0.7264, 0.1715, 0.7264, 0.1429, 0.7264, 0.1429, 0.6316, 0.1431, 0.6316, 0.1431, 0.6315, 0.1711, 0.6315, 0.1711, 0.7095, 0.1038, 0.7089, 0.113, 0.7089, 0.113, 0.7095, 0.1038, 0.6541, 0.07758, 0.6578, 0.07044, 0.6578, 0.07044, 0.6541, 0.07758, 0.6624, 0.143, 0.6578, 0.1371, 0.6541, 0.13, 0.6513, 0.1218, 0.6495, 0.113, 0.649, 0.1038, 0.6495, 0.09457, 0.6513, 0.08573, 0.6541, 0.07758, 0.6578, 0.07044, 0.6624, 0.06457, 0.6676, 0.06022, 0.6733, 0.05754, 0.6792, 0.05663, 0.6851, 0.05754, 0.6908, 0.06022, 0.696, 0.06457, 0.7006, 0.07044, 0.7044, 0.07758, 0.7072, 0.08573, 0.7089, 0.09457, 0.7095, 0.1038, 0.7089, 0.113, 0.7072, 0.1218, 0.7044, 0.13, 0.7006, 0.1371, 0.696, 0.1429, 0.696, 0.1429, 0.6908, 0.1473, 0.6851, 0.15, 0.6792, 0.1509, 0.6733, 0.15, 0.6676, 0.1473, 0.6624, 0.143, 0.6792, 0.1509, 0.6733, 0.15, 0.6733, 0.15, 0.6792, 0.1509, 0.6513, 0.08573, 0.6541, 0.07758, 0.6541, 0.07758, 0.6513, 0.08573, 0.7089, 0.09457, 0.7095, 0.1038, 0.7095, 0.1038, 0.7089, 0.09457, 0.6495, 0.09457, 0.6513, 0.08573, 0.6513, 0.08573, 0.6495, 0.09457, 0.7072, 0.08573, 0.7089, 0.09457, 0.7089, 0.09457, 0.7072, 0.08573, 0.649, 0.1038, 0.6495, 0.09457, 0.6495, 0.09457, 0.649, 0.1038, 0.7044, 0.07758, 0.7072, 0.08573, 0.7072, 0.08573, 0.7044, 0.07758, 0.6495, 0.113, 0.649, 0.1038, 0.649, 0.1038, 0.6495, 0.113, 0.7006, 0.07044, 0.7044, 0.07758, 0.7044, 0.07758, 0.7006, 0.07044, 0.6513, 0.1218, 0.6495, 0.113, 0.6495, 0.113, 0.6513, 0.1218, 0.696, 0.06458, 0.7006, 0.07044, 0.7006, 0.07044, 0.696, 0.06457, 0.6541, 0.13, 0.6513, 0.1218, 0.6513, 0.1218, 0.6541, 0.13, 0.6908, 0.06022, 0.696, 0.06458, 0.696, 0.06457, 0.6908, 0.06022, 0.6578, 0.1371, 0.6541, 0.13, 0.6541, 0.13, 0.6578, 0.1371, 0.6851, 0.05754, 0.6908, 0.06022, 0.6908, 0.06022, 0.6851, 0.05754, 0.6624, 0.143, 0.6578, 0.1371, 0.6578, 0.1371, 0.6624, 0.143, 0.6792, 0.05663, 0.6851, 0.05754, 0.6851, 0.05754, 0.6792, 0.05663, 0.6851, 0.15, 0.6792, 0.1509, 0.6792, 0.1509, 0.6851, 0.15, 0.6733, 0.05754, 0.6792, 0.05663, 0.6792, 0.05663, 0.6733, 0.05754, 0.7006, 0.1371, 0.696, 0.1429, 0.696, 0.1429, 0.7006, 0.1371, 0.6908, 0.1473, 0.6851, 0.15, 0.6851, 0.15, 0.6908, 0.1473, 0.6676, 0.06022, 0.6733, 0.05754, 0.6733, 0.05754, 0.6676, 0.06022, 0.7044, 0.13, 0.7006, 0.1371, 0.7006, 0.1371, 0.7044, 0.13, 0.696, 0.1429, 0.6908, 0.1473, 0.6908, 0.1473, 0.696, 0.1429, 0.6624, 0.06458, 0.6676, 0.06022, 0.6676, 0.06022, 0.6624, 0.06457, 0.7072, 0.1218, 0.7044, 0.13, 0.7044, 0.13, 0.7072, 0.1218, 0.6676, 0.1473, 0.6624, 0.143, 0.6624, 0.143, 0.6676, 0.1473, 0.6578, 0.07044, 0.6624, 0.06458, 0.6624, 0.06457, 0.6578, 0.07044, 0.7089, 0.113, 0.7072, 0.1218, 0.7072, 0.1218, 0.7089, 0.113, 0.6733, 0.15, 0.6676, 0.1473, 0.6676, 0.1473, 0.6733, 0.15, 0.2751, 0.1422, 0.2751, 0.04081, 0.2751, 0.04081, 0.2751, 0.1422, 0.3692, 0.1419, 0.3692, 0.1721, 0.3692, 0.1721, 0.3692, 0.1419, 0.2751, 0.1718, 0.3692, 0.1721, 0.3692, 0.1721, 0.2751, 0.1718, 0.2751, 0.1718, 0.2751, 0.1422, 0.2751, 0.1422, 0.2751, 0.1718, 0.2751, 0.04081, 0.3692, 0.0408, 0.3692, 0.0408, 0.2751, 0.04081, 0.3692, 0.0408, 0.3692, 0.1419, 0.3692, 0.1419, 0.3692, 0.0408, 0.3529, 0.1233, 0.3501, 0.1314, 0.3501, 0.1314, 0.3529, 0.1233, 0.3082, 0.06602, 0.3134, 0.06167, 0.3134, 0.06167, 0.3082, 0.06602, 0.3437, 0.142, 0.3418, 0.1444, 0.3366, 0.1488, 0.3309, 0.1514, 0.325, 0.1524, 0.3191, 0.1514, 0.3134, 0.1488, 0.3082, 0.1444, 0.3064, 0.1421, 0.3064, 0.1421, 0.3036, 0.1385, 0.2998, 0.1314, 0.297, 0.1233, 0.2953, 0.1144, 0.2947, 0.1052, 0.2953, 0.09602, 0.297, 0.08718, 0.2998, 0.07903, 0.3036, 0.07189, 0.3082, 0.06602, 0.3134, 0.06167, 0.3191, 0.05898, 0.325, 0.05808, 0.3309, 0.05898, 0.3366, 0.06167, 0.3418, 0.06602, 0.3464, 0.07189, 0.3501, 0.07903, 0.3529, 0.08718, 0.3547, 0.09602, 0.3552, 0.1052, 0.3547, 0.1144, 0.3529, 0.1233, 0.3501, 0.1314, 0.3464, 0.1385, 0.3437, 0.142, 0.3036, 0.07189, 0.3082, 0.06602, 0.3082, 0.06602, 0.3036, 0.07189, 0.3547, 0.1144, 0.3529, 0.1233, 0.3529, 0.1233, 0.3547, 0.1144, 0.2998, 0.07903, 0.3036, 0.07189, 0.3036, 0.07189, 0.2998, 0.07903, 0.3552, 0.1052, 0.3547, 0.1144, 0.3547, 0.1144, 0.3552, 0.1052, 0.297, 0.08718, 0.2998, 0.07903, 0.2998, 0.07903, 0.297, 0.08718, 0.3547, 0.09602, 0.3552, 0.1052, 0.3552, 0.1052, 0.3547, 0.09602, 0.3309, 0.1514, 0.325, 0.1524, 0.325, 0.1524, 0.3309, 0.1514, 0.2953, 0.09602, 0.297, 0.08718, 0.297, 0.08718, 0.2953, 0.09602, 0.3529, 0.08718, 0.3547, 0.09602, 0.3547, 0.09602, 0.3529, 0.08718, 0.3366, 0.1488, 0.3309, 0.1514, 0.3309, 0.1514, 0.3366, 0.1488, 0.2947, 0.1052, 0.2953, 0.09602, 0.2953, 0.09602, 0.2947, 0.1052, 0.3501, 0.07903, 0.3529, 0.08718, 0.3529, 0.08718, 0.3501, 0.07903, 0.3418, 0.1444, 0.3366, 0.1488, 0.3366, 0.1488, 0.3418, 0.1444, 0.2953, 0.1144, 0.2947, 0.1052, 0.2947, 0.1052, 0.2953, 0.1144, 0.3464, 0.07189, 0.3501, 0.07903, 0.3501, 0.07903, 0.3464, 0.07189, 0.3437, 0.142, 0.3418, 0.1444, 0.3418, 0.1444, 0.3437, 0.142, 0.297, 0.1233, 0.2953, 0.1144, 0.2953, 0.1144, 0.297, 0.1233, 0.3418, 0.06602, 0.3464, 0.07189, 0.3464, 0.07189, 0.3418, 0.06602, 0.3082, 0.1444, 0.3064, 0.1421, 0.3064, 0.1421, 0.3082, 0.1444, 0.2998, 0.1314, 0.297, 0.1233, 0.297, 0.1233, 0.2998, 0.1314, 0.3366, 0.06167, 0.3418, 0.06602, 0.3418, 0.06602, 0.3366, 0.06167, 0.3134, 0.1488, 0.3082, 0.1444, 0.3082, 0.1444, 0.3134, 0.1488, 0.3036, 0.1385, 0.2998, 0.1314, 0.2998, 0.1314, 0.3036, 0.1385, 0.3309, 0.05898, 0.3366, 0.06167, 0.3366, 0.06167, 0.3309, 0.05898, 0.3191, 0.1514, 0.3134, 0.1488, 0.3134, 0.1488, 0.3191, 0.1514, 0.3064, 0.1421, 0.3036, 0.1385, 0.3036, 0.1385, 0.3064, 0.1421, 0.325, 0.05808, 0.3309, 0.05898, 0.3309, 0.05898, 0.325, 0.05808, 0.325, 0.1524, 0.3191, 0.1514, 0.3191, 0.1514, 0.325, 0.1524, 0.3191, 0.05898, 0.325, 0.05808, 0.325, 0.05808, 0.3191, 0.05898, 0.3464, 0.1385, 0.3437, 0.142, 0.3437, 0.142, 0.3464, 0.1385, 0.3134, 0.06167, 0.3191, 0.05898, 0.3191, 0.05898, 0.3134, 0.06167, 0.3501, 0.1314, 0.3464, 0.1385, 0.3464, 0.1385, 0.3501, 0.1314, 0.2752, 0.3488, 0.2933, 0.2858, 0.2939, 0.295, 0.2956, 0.3039, 0.2984, 0.312, 0.3022, 0.3192, 0.3067, 0.325, 0.312, 0.3294, 0.3177, 0.3321, 0.3236, 0.333, 0.3295, 0.3321, 0.3351, 0.3294, 0.3404, 0.325, 0.345, 0.3192, 0.3487, 0.312, 0.3515, 0.3039, 0.3532, 0.295, 0.3538, 0.2858, 0.3721, 0.3497, 0.3404, 0.325, 0.3351, 0.3294, 0.3351, 0.3294, 0.3404, 0.325, 0.3538, 0.2858, 0.3532, 0.295, 0.3515, 0.3039, 0.3487, 0.312, 0.345, 0.3192, 0.3404, 0.325, 0.3351, 0.3294, 0.3295, 0.3321, 0.3236, 0.333, 0.3177, 0.3321, 0.312, 0.3294, 0.3067, 0.325, 0.3022, 0.3192, 0.2984, 0.312, 0.2956, 0.3039, 0.2939, 0.295, 0.2933, 0.2858, 0.2939, 0.2766, 0.2956, 0.2678, 0.2984, 0.2596, 0.3022, 0.2525, 0.3067, 0.2466, 0.312, 0.2423, 0.3177, 0.2396, 0.3236, 0.2387, 0.3295, 0.2396, 0.3351, 0.2423, 0.3404, 0.2466, 0.345, 0.2525, 0.3487, 0.2596, 0.3515, 0.2678, 0.3532, 0.2766, 0.312, 0.3294, 0.3067, 0.325, 0.3067, 0.325, 0.312, 0.3294, 0.3177, 0.2396, 0.3236, 0.2387, 0.3236, 0.2387, 0.3177, 0.2396, 0.345, 0.3192, 0.3404, 0.325, 0.3404, 0.325, 0.345, 0.3192, 0.3177, 0.3321, 0.312, 0.3294, 0.312, 0.3294, 0.3177, 0.3321, 0.312, 0.2423, 0.3177, 0.2396, 0.3177, 0.2396, 0.312, 0.2423, 0.3487, 0.312, 0.345, 0.3192, 0.345, 0.3192, 0.3487, 0.312, 0.3236, 0.333, 0.3177, 0.3321, 0.3177, 0.3321, 0.3236, 0.333, 0.3067, 0.2466, 0.312, 0.2423, 0.312, 0.2423, 0.3067, 0.2466, 0.3515, 0.3039, 0.3487, 0.312, 0.3487, 0.312, 0.3515, 0.3039, 0.3022, 0.2525, 0.3067, 0.2466, 0.3067, 0.2466, 0.3022, 0.2525, 0.3532, 0.295, 0.3515, 0.3039, 0.3515, 0.3039, 0.3532, 0.295, 0.2984, 0.2596, 0.3022, 0.2525, 0.3022, 0.2525, 0.2984, 0.2596, 0.3538, 0.2858, 0.3532, 0.295, 0.3532, 0.295, 0.3538, 0.2858, 0.2956, 0.2678, 0.2984, 0.2596, 0.2984, 0.2596, 0.2956, 0.2678, 0.3532, 0.2766, 0.3538, 0.2858, 0.3538, 0.2858, 0.3532, 0.2766, 0.2939, 0.2766, 0.2956, 0.2678, 0.2956, 0.2678, 0.2939, 0.2766, 0.3515, 0.2678, 0.3532, 0.2766, 0.3532, 0.2766, 0.3515, 0.2678, 0.2933, 0.2858, 0.2939, 0.2766, 0.2939, 0.2766, 0.2933, 0.2858, 0.3487, 0.2596, 0.3515, 0.2678, 0.3515, 0.2678, 0.3487, 0.2596, 0.2939, 0.295, 0.2933, 0.2858, 0.2933, 0.2858, 0.2939, 0.295, 0.345, 0.2525, 0.3487, 0.2596, 0.3487, 0.2596, 0.345, 0.2525, 0.2956, 0.3039, 0.2939, 0.295, 0.2939, 0.295, 0.2956, 0.3039, 0.3404, 0.2466, 0.345, 0.2525, 0.345, 0.2525, 0.3404, 0.2466, 0.2984, 0.312, 0.2956, 0.3039, 0.2956, 0.3039, 0.2984, 0.312, 0.3351, 0.2423, 0.3404, 0.2466, 0.3404, 0.2466, 0.3351, 0.2423, 0.3295, 0.3321, 0.3236, 0.333, 0.3236, 0.333, 0.3295, 0.3321, 0.3022, 0.3192, 0.2984, 0.312, 0.2984, 0.312, 0.3022, 0.3192, 0.3295, 0.2396, 0.3351, 0.2423, 0.3351, 0.2423, 0.3295, 0.2396, 0.3351, 0.3294, 0.3295, 0.3321, 0.3295, 0.3321, 0.3351, 0.3294, 0.3067, 0.325, 0.3022, 0.3192, 0.3022, 0.3192, 0.3067, 0.325, 0.3236, 0.2387, 0.3295, 0.2396, 0.3295, 0.2396, 0.3236, 0.2387, 0.3719, 0.218, 0.2749, 0.2182, 0.2749, 0.2182, 0.3719, 0.218, 0.3721, 0.3497, 0.3719, 0.218, 0.3719, 0.218, 0.3721, 0.3497, 0.2752, 0.3488, 0.3721, 0.3497, 0.3721, 0.3497, 0.2752, 0.3488, 0.2749, 0.2182, 0.2752, 0.3488, 0.2752, 0.3488, 0.2749, 0.2182, 0.3921, 0.3615, 0.3921, 0.3492, 0.3921, 0.3492, 0.3921, 0.3615, 0.4246, 0.4112, 0.4151, 0.3967, 0.4151, 0.3967, 0.4246, 0.4112, 0.3921, 0.3492, 0.3921, 0.3615, 0.4151, 0.3967, 0.3798, 0.3974, 0.3721, 0.3497, 0.4151, 0.3967, 0.3921, 0.3615, 0.3921, 0.3615, 0.4151, 0.3967, 0.4131, 0.2183, 0.3921, 0.2503, 0.3921, 0.3492, 0.3721, 0.3497, 0.3719, 0.218, 0.577, 0.4112, 0.4246, 0.4112, 0.4246, 0.4112, 0.577, 0.4112, 0.4131, 0.2183, 0.4205, 0.2069, 0.5828, 0.2069, 0.5909, 0.2193, 0.6081, 0.3445, 0.6081, 0.3637, 0.5886, 0.3934, 0.4151, 0.3967, 0.3921, 0.3615, 0.3921, 0.3492, 0.5909, 0.2193, 0.6081, 0.2455, 0.6081, 0.3445, 0.3921, 0.3492, 0.3921, 0.2503, 0.4131, 0.2183, 0.5886, 0.3934, 0.577, 0.4112, 0.4246, 0.4112, 0.4151, 0.3967, 0.6081, 0.2455, 0.6081, 0.3445, 0.6081, 0.3445, 0.6081, 0.2455, 0.4131, 0.2183, 0.4205, 0.2069, 0.4205, 0.2069, 0.4131, 0.2183, 0.3921, 0.3492, 0.3921, 0.2503, 0.3921, 0.2503, 0.3921, 0.3492, 0.4205, 0.2069, 0.5828, 0.2069, 0.5828, 0.2069, 0.4205, 0.2069, 0.3921, 0.2503, 0.4131, 0.2183, 0.4131, 0.2183, 0.3921, 0.2503, 0.5828, 0.2069, 0.5909, 0.2193, 0.5909, 0.2193, 0.5828, 0.2069, 0.5909, 0.2193, 0.6081, 0.2455, 0.6081, 0.2455, 0.5909, 0.2193, 0.6081, 0.3445, 0.6081, 0.3637, 0.6081, 0.3637, 0.6081, 0.3445, 0.5886, 0.3934, 0.577, 0.4112, 0.577, 0.4112, 0.5886, 0.3934, 0.6081, 0.3637, 0.5886, 0.3934, 0.5886, 0.3934, 0.6081, 0.3637, 0.6316, 0.1431, 0.6319, 0.04067, 0.7268, 0.0407, 0.7264, 0.1429, 0.7264, 0.1715, 0.6315, 0.1711, 0.6358, 0.3439, 0.6362, 0.2195, 0.7269, 0.2176, 0.7264, 0.3435, 0.3721, 0.3497, 0.3719, 0.218, 0.2749, 0.2182, 0.2752, 0.3488, 0.3692, 0.1419, 0.3692, 0.1721, 0.2751, 0.1718, 0.2751, 0.1422, 0.2751, 0.04081, 0.3692, 0.0408, 0.6315, 0.1711, 0.6362, 0.2195, 0.5909, 0.2193, 0.5828, 0.2069, 0.4205, 0.2069, 0.4131, 0.2183, 0.3719, 0.218, 0.3692, 0.1721, 0.3827, 0.1881, 0.403, 0.1884, 0.5003, 0.1967, 0.6037, 0.1878, 0.6237, 0.1762, 0.3827, 0.09784, 0.3861, 0.04077, 0.3861, 0.04077, 0.3827, 0.09784, 0.6123, 0.0211, 0.6181, 0.04068, 0.5005, 0.04074, 0.5005, 0.02112, 0.3512, 0.6233, 0.4239, 0.9733, 0.3291, 0.9999, 0.3167, 0.6383, 0.6037, 0.1878, 0.5003, 0.1967, 0.5003, 0.1967, 0.6037, 0.1878, 0.5005, 0.02112, 0.5005, 0.04074, 0.3861, 0.04077, 0.389, 0.02113, 0.2317, 0.9917, 0.2258, 0.9905, 0.2922, 0.649, 0.3167, 0.6383, 0.3291, 0.9999, 0.3543, 0.6219, 0.4298, 0.9711, 0.4239, 0.9733, 0.3512, 0.6233, 0.6212, 0.0211, 0.6319, 0.04067, 0.6181, 0.04068, 0.6123, 0.0211, 0.6319, 0.04067, 0.6316, 0.1431, 0.622, 0.09776, 0.6181, 0.04068, 0.3907, 0.1748, 0.403, 0.1884, 0.3827, 0.1881, 0.3827, 0.09784, 0.3907, 0.1748, 0.3827, 0.1881, 0.3692, 0.1721, 0.3692, 0.1419, 0.6152, 0.1738, 0.6237, 0.1762, 0.6037, 0.1878, 0.3907, 0.1748, 0.3827, 0.09784, 0.3827, 0.09784, 0.3907, 0.1748, 0.5004, 0.1425, 0.5003, 0.1967, 0.403, 0.1884, 0.3907, 0.1748, 0.3827, 0.09784, 0.6181, 0.04068, 0.622, 0.09776, 0.5004, 0.1425, 0.5005, 0.04074, 0.5005, 0.04074, 0.5004, 0.1425, 0.3827, 0.09784, 0.3861, 0.04077, 0.622, 0.09776, 0.6152, 0.1738, 0.6037, 0.1878, 0.5003, 0.1967, 0.5004, 0.1425, 0.403, 0.1884, 0.3907, 0.1748, 0.3907, 0.1748, 0.403, 0.1884, 0.3861, 0.04077, 0.5005, 0.04074, 0.5005, 0.04074, 0.3861, 0.04077, 0.5003, 0.1967, 0.403, 0.1884, 0.403, 0.1884, 0.5003, 0.1967, 0.622, 0.09776, 0.6152, 0.1738, 0.6152, 0.1738, 0.622, 0.09776, 0.6181, 0.04068, 0.622, 0.09776, 0.622, 0.09776, 0.6181, 0.04068, 0.6152, 0.1738, 0.6037, 0.1878, 0.6037, 0.1878, 0.6152, 0.1738, 0.6738, 0.06217, 0.6738, 0.0001143, 0.3371, 0.0001147, 0.3371, 0.06217, 0.3369, 0.0001143, 0.3369, 0.0625, 0.0001143, 0.0625, 0.0001143, 0.0001145, 0.6738, 0.1227, 0.6738, 0.06217, 0.3371, 0.06217, 0.3371, 0.1227, 0.6738, 0.2436, 0.3371, 0.2436, 0.3371, 0.3701, 0.6738, 0.3701, 0.3369, 0.0625, 0.3369, 0.1241, 0.0001143, 0.1241, 0.0001143, 0.0625, 0.6738, 0.7154, 0.3371, 0.7154, 0.3371, 0.9404, 0.6738, 0.9404, 0.6738, 0.1227, 0.3371, 0.1227, 0.3371, 0.1831, 0.6738, 0.1831, 0.3369, 0.1241, 0.3369, 0.1858, 0.0001145, 0.1858, 0.0001143, 0.1241, 0.6738, 0.7154, 0.6738, 0.5363, 0.3371, 0.5363, 0.3371, 0.7154, 0.6738, 0.1831, 0.3371, 0.1831, 0.3371, 0.2436, 0.6738, 0.2436, 0.3369, 0.1858, 0.3369, 0.247, 0.0001145, 0.247, 0.0001145, 0.1858, 0.6738, 0.3701, 0.3371, 0.3701, 0.3371, 0.5363, 0.6738, 0.5363, 0.3369, 0.3724, 0.3369, 0.726, 0.0001145, 0.726, 0.0001145, 0.3724, 0.3369, 0.3085, 0.0001145, 0.3085, 0.0001145, 0.247, 0.3369, 0.247, 0.3369, 0.3724, 0.0001145, 0.3724, 0.0001145, 0.3085, 0.3369, 0.3085, 0.3369, 0.9999, 0.0001145, 0.9999, 0.0001145, 0.726, 0.3369, 0.726])
me_cube.materials.append(mat_material)
me_cube.materials.append(mat_outer)
me_cube.use_remesh_preserve_volume = False
me_cube.use_remesh_preserve_attributes = False
me_cube.use_mirror_vertex_groups = False
me_cube.update()

# ---- objects
ob_cockpit = bpy.data.objects.new('Cockpit', me_cube)

# ---- transforms, parenting, visibility, modifiers, constraints
ob_cockpit.location = (0.0, 0.0, -1.192e-07)
ob_cockpit.scale = (1.202, 1.202, 1.202)
ob_cockpit.lock_rotations_4d = False
ob_cockpit.empty_display_type = 'ARROWS'
ob_cockpit.lineart.crease_threshold = 0.0
_vg = ob_cockpit.vertex_groups.new(name='Inside')
_vg = ob_cockpit.vertex_groups.new(name='Outside')

# ---- collection membership
col_collection_1.objects.link(ob_cockpit)

# ---- scene / render settings (as saved in the file)
scene.frame_start = 1; scene.frame_end = 250; scene.frame_set(1)
scene.render.engine = 'BLENDER_EEVEE_NEXT'
scene.render.resolution_percentage = 50
scene.render.dither_intensity = 0.0
scene.cycles.use_denoising = False
scene.cycles.samples = 128
scene.cycles.sampling_pattern = 'TABULATED_SOBOL'
scene.cycles.light_sampling_threshold = 0.0
scene.cycles.use_adaptive_sampling = False
scene.cycles.use_light_tree = False
scene.cycles.blur_glossy = 0.0
scene.cycles.sample_clamp_indirect = 0.0
scene.view_settings.view_transform = 'Standard'
bpy.context.view_layer.update()

# ---- added for rendering (the .blend has no active camera and no usable light): camera, sun
cam_auto = bpy.data.cameras.new('AutoCamera')
cam_auto.lens = 50.0
cam_auto.sensor_width = 36.0
cam_auto.clip_end = 1000.0
ob_auto_camera = bpy.data.objects.new('AutoCamera', cam_auto)
scene.collection.objects.link(ob_auto_camera)
ob_auto_camera.location = (8.71428, -10.1881, 7.31122)
ob_auto_camera.rotation_euler = (1.09748, -7.21219e-08, 0.694738)
scene.camera = ob_auto_camera
light_auto_sun = bpy.data.lights.new('AutoSun', 'SUN')
light_auto_sun.energy = 3.0
light_auto_sun.angle = 0.0523599
ob_auto_sun = bpy.data.objects.new('AutoSun', light_auto_sun)
scene.collection.objects.link(ob_auto_sun)
ob_auto_sun.rotation_euler = (0.872665, 0.174533, 0.523599)
bpy.context.view_layer.update()
